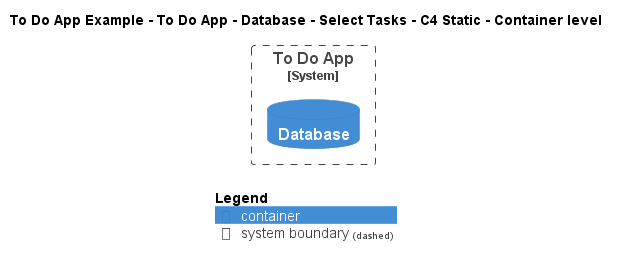

The diagram above was rendered by PlantUML. Its source (embedded in the PNG):
@startuml
!include ..\..\..\..\..\..\..\.c4s\C4_Container.puml

AddElementTag("c4interflow:lifecycle:new", $bgColor=green, $fontColor=#ffffff, $borderColor=green, $shadowing="False")
AddElementTag("c4interflow:lifecycle:changed", $bgColor=orange, $fontColor=#ffffff, $borderColor=orange, $shadowing="False")
AddElementTag("c4interflow:lifecycle:removed", $bgColor=red, $fontColor=#ffffff, $borderColor=red, $shadowing="False")

AddRelTag("c4interflow:lifecycle:new", $textColor=green, $lineColor=green)
AddRelTag("c4interflow:lifecycle:changed", $textColor=orange, $lineColor=orange)
AddRelTag("c4interflow:lifecycle:removed", $textColor=red, $lineColor=red)

SHOW_PERSON_PORTRAIT()
LAYOUT_TOP_DOWN()

skinparam linetype polyline

title To Do App Example - To Do App - Database - Select Tasks - C4 Static - Container level


System_Boundary(ToDoAppExample.SoftwareSystems.ToDoApp, "To Do App") {
    ContainerDb(ToDoAppExample.SoftwareSystems.ToDoApp.Containers.Database, "Database", "", "")
}



SHOW_LEGEND()
@enduml